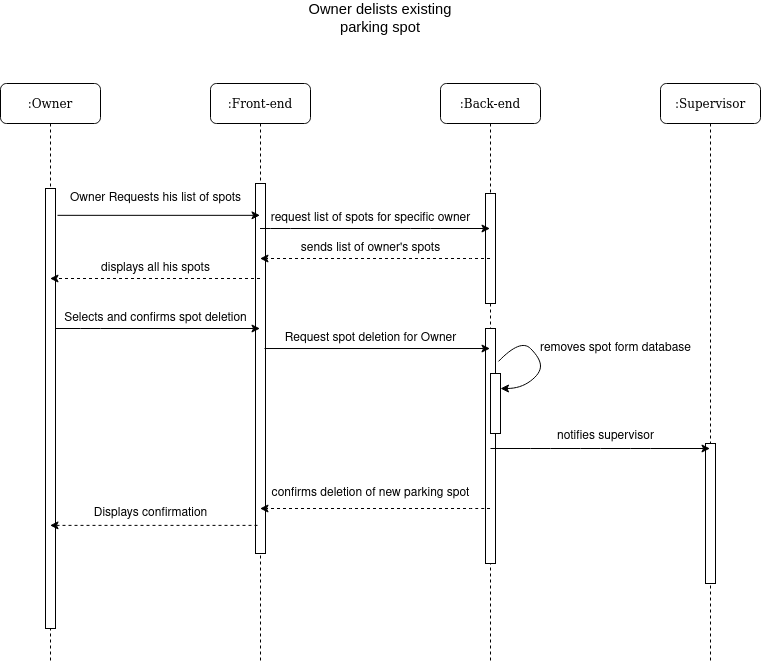

The diagram above was exported from draw.io. Its source (the exported page's mxGraphModel, read from the mxfile embedded in the PNG):
<mxGraphModel dx="2942" dy="1086" grid="1" gridSize="10" guides="1" tooltips="1" connect="1" arrows="1" fold="1" page="1" pageScale="1" pageWidth="1100" pageHeight="850" background="#ffffff" math="0" shadow="0">
  <root>
    <mxCell id="0" />
    <mxCell id="1" parent="0" />
    <mxCell id="7baba1c4bc27f4b0-2" value=":Front-end" style="shape=umlLifeline;perimeter=lifelinePerimeter;whiteSpace=wrap;html=1;container=1;collapsible=0;recursiveResize=0;outlineConnect=0;rounded=1;shadow=0;comic=0;labelBackgroundColor=none;strokeWidth=1;fontFamily=Verdana;fontSize=12;align=center;" parent="1" vertex="1">
      <mxGeometry x="380" y="135" width="100" height="580" as="geometry" />
    </mxCell>
    <mxCell id="7baba1c4bc27f4b0-10" value="" style="html=1;points=[];perimeter=orthogonalPerimeter;rounded=0;shadow=0;comic=0;labelBackgroundColor=none;strokeWidth=1;fontFamily=Verdana;fontSize=12;align=center;" parent="7baba1c4bc27f4b0-2" vertex="1">
      <mxGeometry x="45" y="100" width="10" height="370" as="geometry" />
    </mxCell>
    <mxCell id="7baba1c4bc27f4b0-3" value=":Back-end" style="shape=umlLifeline;perimeter=lifelinePerimeter;whiteSpace=wrap;html=1;container=1;collapsible=0;recursiveResize=0;outlineConnect=0;rounded=1;shadow=0;comic=0;labelBackgroundColor=none;strokeWidth=1;fontFamily=Verdana;fontSize=12;align=center;" parent="1" vertex="1">
      <mxGeometry x="610" y="135" width="100" height="580" as="geometry" />
    </mxCell>
    <mxCell id="DHN10QqoOwS0j6w7Uysk-6" value="" style="html=1;points=[];perimeter=orthogonalPerimeter;rounded=0;shadow=0;comic=0;labelBackgroundColor=none;strokeWidth=1;fontFamily=Verdana;fontSize=12;align=center;" vertex="1" parent="7baba1c4bc27f4b0-3">
      <mxGeometry x="45" y="245" width="10" height="235" as="geometry" />
    </mxCell>
    <mxCell id="DHN10QqoOwS0j6w7Uysk-28" value="" style="rounded=0;whiteSpace=wrap;html=1;" vertex="1" parent="7baba1c4bc27f4b0-3">
      <mxGeometry x="45" y="110" width="10" height="110" as="geometry" />
    </mxCell>
    <mxCell id="7baba1c4bc27f4b0-4" value=":Supervisor" style="shape=umlLifeline;perimeter=lifelinePerimeter;whiteSpace=wrap;html=1;container=1;collapsible=0;recursiveResize=0;outlineConnect=0;rounded=1;shadow=0;comic=0;labelBackgroundColor=none;strokeWidth=1;fontFamily=Verdana;fontSize=12;align=center;" parent="1" vertex="1">
      <mxGeometry x="830" y="135" width="100" height="580" as="geometry" />
    </mxCell>
    <mxCell id="7baba1c4bc27f4b0-8" value=":Owner" style="shape=umlLifeline;perimeter=lifelinePerimeter;whiteSpace=wrap;html=1;container=1;collapsible=0;recursiveResize=0;outlineConnect=0;rounded=1;shadow=0;comic=0;labelBackgroundColor=none;strokeWidth=1;fontFamily=Verdana;fontSize=12;align=center;" parent="1" vertex="1">
      <mxGeometry x="170" y="135" width="100" height="580" as="geometry" />
    </mxCell>
    <mxCell id="7baba1c4bc27f4b0-9" value="" style="html=1;points=[];perimeter=orthogonalPerimeter;rounded=0;shadow=0;comic=0;labelBackgroundColor=none;strokeWidth=1;fontFamily=Verdana;fontSize=12;align=center;" parent="7baba1c4bc27f4b0-8" vertex="1">
      <mxGeometry x="45" y="105" width="10" height="440" as="geometry" />
    </mxCell>
    <mxCell id="7baba1c4bc27f4b0-22" value="" style="html=1;points=[];perimeter=orthogonalPerimeter;rounded=0;shadow=0;comic=0;labelBackgroundColor=none;strokeWidth=1;fontFamily=Verdana;fontSize=12;align=center;" parent="1" vertex="1">
      <mxGeometry x="875" y="495" width="10" height="140" as="geometry" />
    </mxCell>
    <mxCell id="DHN10QqoOwS0j6w7Uysk-1" value="&lt;span style=&quot;font-size: 11pt ; font-family: &amp;#34;arial&amp;#34; ; color: rgb(0 , 0 , 0) ; background-color: transparent ; font-weight: 400 ; font-style: normal ; font-variant: normal ; text-decoration: none ; vertical-align: baseline&quot; id=&quot;docs-internal-guid-3dfc8807-7fff-6cd5-3702-e8294c8e257a&quot;&gt;Owner delists existing parking spot&lt;/span&gt;" style="text;html=1;strokeColor=none;fillColor=none;align=center;verticalAlign=middle;whiteSpace=wrap;rounded=0;" vertex="1" parent="1">
      <mxGeometry x="465" y="60" width="170" height="20" as="geometry" />
    </mxCell>
    <mxCell id="DHN10QqoOwS0j6w7Uysk-12" value="" style="rounded=0;whiteSpace=wrap;html=1;" vertex="1" parent="1">
      <mxGeometry x="660" y="425" width="10" height="60" as="geometry" />
    </mxCell>
    <mxCell id="DHN10QqoOwS0j6w7Uysk-13" value="" style="curved=1;endArrow=classic;html=1;exitX=1.3;exitY=0.14;exitDx=0;exitDy=0;exitPerimeter=0;entryX=1;entryY=0.25;entryDx=0;entryDy=0;" edge="1" parent="1" source="DHN10QqoOwS0j6w7Uysk-6" target="DHN10QqoOwS0j6w7Uysk-12">
      <mxGeometry width="50" height="50" relative="1" as="geometry">
        <mxPoint x="520" y="620" as="sourcePoint" />
        <mxPoint x="800" y="490" as="targetPoint" />
        <Array as="points">
          <mxPoint x="690" y="390" />
          <mxPoint x="710" y="410" />
          <mxPoint x="710" y="425" />
          <mxPoint x="690" y="440" />
        </Array>
      </mxGeometry>
    </mxCell>
    <mxCell id="DHN10QqoOwS0j6w7Uysk-14" value="removes spot form database" style="text;html=1;align=center;verticalAlign=middle;resizable=0;points=[];autosize=1;" vertex="1" parent="1">
      <mxGeometry x="700" y="390" width="170" height="20" as="geometry" />
    </mxCell>
    <mxCell id="DHN10QqoOwS0j6w7Uysk-15" value="" style="endArrow=classic;html=1;" edge="1" parent="1" target="7baba1c4bc27f4b0-4">
      <mxGeometry width="50" height="50" relative="1" as="geometry">
        <mxPoint x="660" y="500" as="sourcePoint" />
        <mxPoint x="790" y="530" as="targetPoint" />
        <Array as="points">
          <mxPoint x="710" y="500" />
          <mxPoint x="760" y="500" />
          <mxPoint x="810" y="500" />
        </Array>
      </mxGeometry>
    </mxCell>
    <mxCell id="DHN10QqoOwS0j6w7Uysk-16" value="" style="endArrow=classic;html=1;dashed=1;" edge="1" parent="1" source="7baba1c4bc27f4b0-3" target="7baba1c4bc27f4b0-2">
      <mxGeometry width="50" height="50" relative="1" as="geometry">
        <mxPoint x="520" y="620" as="sourcePoint" />
        <mxPoint x="570" y="570" as="targetPoint" />
        <Array as="points">
          <mxPoint x="650" y="560" />
          <mxPoint x="530" y="560" />
        </Array>
      </mxGeometry>
    </mxCell>
    <mxCell id="DHN10QqoOwS0j6w7Uysk-17" value="confirms deletion of new parking spot" style="text;html=1;align=center;verticalAlign=middle;resizable=0;points=[];autosize=1;" vertex="1" parent="1">
      <mxGeometry x="435" y="535" width="210" height="20" as="geometry" />
    </mxCell>
    <mxCell id="DHN10QqoOwS0j6w7Uysk-18" value="" style="endArrow=classic;html=1;exitX=0.2;exitY=0.924;exitDx=0;exitDy=0;exitPerimeter=0;dashed=1;" edge="1" parent="1" source="7baba1c4bc27f4b0-10" target="7baba1c4bc27f4b0-8">
      <mxGeometry width="50" height="50" relative="1" as="geometry">
        <mxPoint x="330" y="600" as="sourcePoint" />
        <mxPoint x="380" y="550" as="targetPoint" />
      </mxGeometry>
    </mxCell>
    <mxCell id="DHN10QqoOwS0j6w7Uysk-19" value="Displays confirmation" style="text;html=1;align=center;verticalAlign=middle;resizable=0;points=[];autosize=1;" vertex="1" parent="1">
      <mxGeometry x="255" y="555" width="130" height="20" as="geometry" />
    </mxCell>
    <mxCell id="DHN10QqoOwS0j6w7Uysk-22" value="" style="endArrow=classic;html=1;exitX=1.2;exitY=0.061;exitDx=0;exitDy=0;exitPerimeter=0;" edge="1" parent="1" source="7baba1c4bc27f4b0-9" target="7baba1c4bc27f4b0-2">
      <mxGeometry width="50" height="50" relative="1" as="geometry">
        <mxPoint x="520" y="620" as="sourcePoint" />
        <mxPoint x="570" y="570" as="targetPoint" />
      </mxGeometry>
    </mxCell>
    <mxCell id="DHN10QqoOwS0j6w7Uysk-23" value="Owner Requests his list of spots" style="text;html=1;align=center;verticalAlign=middle;resizable=0;points=[];autosize=1;" vertex="1" parent="1">
      <mxGeometry x="230" y="240" width="190" height="20" as="geometry" />
    </mxCell>
    <mxCell id="DHN10QqoOwS0j6w7Uysk-24" value="" style="endArrow=classic;html=1;dashed=1;" edge="1" parent="1" source="7baba1c4bc27f4b0-2" target="7baba1c4bc27f4b0-8">
      <mxGeometry width="50" height="50" relative="1" as="geometry">
        <mxPoint x="520" y="620" as="sourcePoint" />
        <mxPoint x="570" y="570" as="targetPoint" />
        <Array as="points">
          <mxPoint x="350" y="330" />
        </Array>
      </mxGeometry>
    </mxCell>
    <mxCell id="DHN10QqoOwS0j6w7Uysk-25" value="displays all his spots" style="text;html=1;align=center;verticalAlign=middle;resizable=0;points=[];autosize=1;" vertex="1" parent="1">
      <mxGeometry x="265" y="310" width="120" height="20" as="geometry" />
    </mxCell>
    <mxCell id="DHN10QqoOwS0j6w7Uysk-26" value="&lt;div&gt;notifies supervisor&lt;/div&gt;&lt;div&gt;&lt;br&gt;&lt;/div&gt;" style="text;html=1;align=center;verticalAlign=middle;resizable=0;points=[];autosize=1;" vertex="1" parent="1">
      <mxGeometry x="720" y="480" width="110" height="30" as="geometry" />
    </mxCell>
    <mxCell id="DHN10QqoOwS0j6w7Uysk-27" value="" style="endArrow=classic;html=1;" edge="1" parent="1" source="7baba1c4bc27f4b0-2" target="7baba1c4bc27f4b0-3">
      <mxGeometry width="50" height="50" relative="1" as="geometry">
        <mxPoint x="500" y="620" as="sourcePoint" />
        <mxPoint x="550" y="570" as="targetPoint" />
        <Array as="points">
          <mxPoint x="450" y="280" />
          <mxPoint x="590" y="280" />
        </Array>
      </mxGeometry>
    </mxCell>
    <mxCell id="DHN10QqoOwS0j6w7Uysk-29" value="request list of spots for specific owner" style="text;html=1;align=center;verticalAlign=middle;resizable=0;points=[];autosize=1;" vertex="1" parent="1">
      <mxGeometry x="435" y="260" width="210" height="20" as="geometry" />
    </mxCell>
    <mxCell id="DHN10QqoOwS0j6w7Uysk-30" value="" style="endArrow=classic;html=1;dashed=1;" edge="1" parent="1" source="7baba1c4bc27f4b0-3" target="7baba1c4bc27f4b0-2">
      <mxGeometry width="50" height="50" relative="1" as="geometry">
        <mxPoint x="500" y="620" as="sourcePoint" />
        <mxPoint x="550" y="570" as="targetPoint" />
        <Array as="points">
          <mxPoint x="630" y="310" />
        </Array>
      </mxGeometry>
    </mxCell>
    <mxCell id="DHN10QqoOwS0j6w7Uysk-32" value="sends list of owner's spots" style="text;html=1;align=center;verticalAlign=middle;resizable=0;points=[];autosize=1;" vertex="1" parent="1">
      <mxGeometry x="465" y="290" width="150" height="20" as="geometry" />
    </mxCell>
    <mxCell id="DHN10QqoOwS0j6w7Uysk-33" value="" style="endArrow=classic;html=1;exitX=0.9;exitY=0.446;exitDx=0;exitDy=0;exitPerimeter=0;" edge="1" parent="1" source="7baba1c4bc27f4b0-10" target="7baba1c4bc27f4b0-3">
      <mxGeometry width="50" height="50" relative="1" as="geometry">
        <mxPoint x="500" y="620" as="sourcePoint" />
        <mxPoint x="550" y="570" as="targetPoint" />
      </mxGeometry>
    </mxCell>
    <mxCell id="DHN10QqoOwS0j6w7Uysk-34" value="" style="endArrow=classic;html=1;" edge="1" parent="1" source="7baba1c4bc27f4b0-9" target="7baba1c4bc27f4b0-2">
      <mxGeometry width="50" height="50" relative="1" as="geometry">
        <mxPoint x="500" y="620" as="sourcePoint" />
        <mxPoint x="550" y="570" as="targetPoint" />
        <Array as="points">
          <mxPoint x="260" y="380" />
        </Array>
      </mxGeometry>
    </mxCell>
    <mxCell id="DHN10QqoOwS0j6w7Uysk-35" value="Selects and confirms spot deletion " style="text;html=1;align=center;verticalAlign=middle;resizable=0;points=[];autosize=1;" vertex="1" parent="1">
      <mxGeometry x="225" y="360" width="200" height="20" as="geometry" />
    </mxCell>
    <mxCell id="DHN10QqoOwS0j6w7Uysk-37" value="Request spot deletion for Owner" style="text;html=1;align=center;verticalAlign=middle;resizable=0;points=[];autosize=1;" vertex="1" parent="1">
      <mxGeometry x="445" y="380" width="190" height="20" as="geometry" />
    </mxCell>
  </root>
</mxGraphModel>